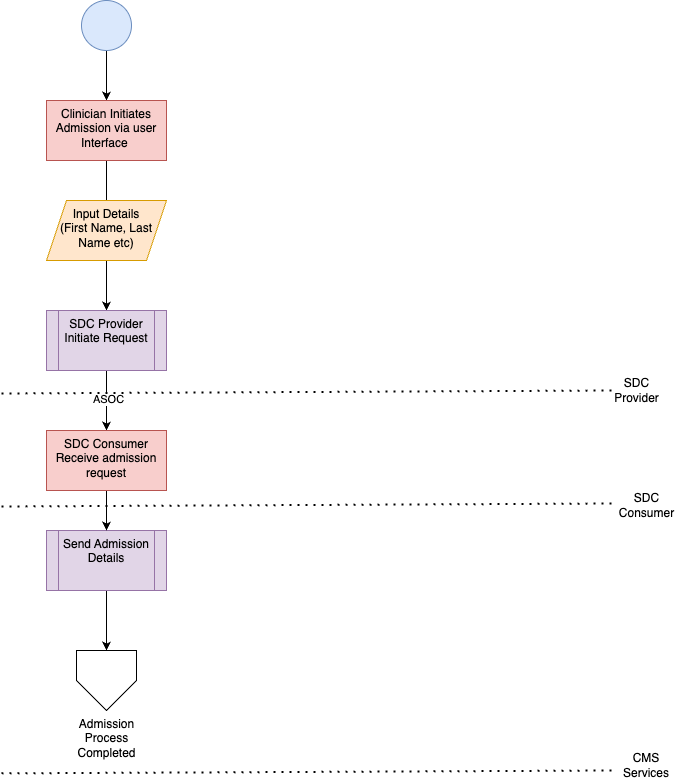

The diagram above was exported from draw.io. Its source (the exported page's mxGraphModel, read from the mxfile embedded in the PNG):
<mxGraphModel dx="1026" dy="684" grid="1" gridSize="10" guides="1" tooltips="1" connect="1" arrows="1" fold="1" page="1" pageScale="1" pageWidth="827" pageHeight="1169" math="0" shadow="0">
  <root>
    <mxCell id="KeCUPi3d-6ArRaqZZZ4L-0" />
    <mxCell id="KeCUPi3d-6ArRaqZZZ4L-1" parent="KeCUPi3d-6ArRaqZZZ4L-0" />
    <mxCell id="KeCUPi3d-6ArRaqZZZ4L-2" value="" style="edgeStyle=orthogonalEdgeStyle;rounded=0;orthogonalLoop=1;jettySize=auto;html=1;" edge="1" parent="KeCUPi3d-6ArRaqZZZ4L-1" source="KeCUPi3d-6ArRaqZZZ4L-3" target="KeCUPi3d-6ArRaqZZZ4L-5">
      <mxGeometry relative="1" as="geometry" />
    </mxCell>
    <mxCell id="KeCUPi3d-6ArRaqZZZ4L-3" value="" style="verticalLabelPosition=bottom;verticalAlign=top;html=1;shape=mxgraph.flowchart.on-page_reference;fillColor=#dae8fc;strokeColor=#6c8ebf;" vertex="1" parent="KeCUPi3d-6ArRaqZZZ4L-1">
      <mxGeometry x="120" y="80" width="50" height="50" as="geometry" />
    </mxCell>
    <mxCell id="KeCUPi3d-6ArRaqZZZ4L-4" value="" style="edgeStyle=orthogonalEdgeStyle;rounded=0;orthogonalLoop=1;jettySize=auto;html=1;" edge="1" parent="KeCUPi3d-6ArRaqZZZ4L-1" source="KeCUPi3d-6ArRaqZZZ4L-5">
      <mxGeometry relative="1" as="geometry">
        <mxPoint x="145" y="300" as="targetPoint" />
      </mxGeometry>
    </mxCell>
    <mxCell id="KeCUPi3d-6ArRaqZZZ4L-5" value="Clinician Initiates Admission via user Interface&amp;nbsp;" style="whiteSpace=wrap;html=1;verticalAlign=top;fillColor=#f8cecc;strokeColor=#b85450;" vertex="1" parent="KeCUPi3d-6ArRaqZZZ4L-1">
      <mxGeometry x="85" y="180" width="120" height="60" as="geometry" />
    </mxCell>
    <mxCell id="KeCUPi3d-6ArRaqZZZ4L-6" value="" style="edgeStyle=orthogonalEdgeStyle;rounded=0;orthogonalLoop=1;jettySize=auto;html=1;exitX=0.5;exitY=0;exitDx=0;exitDy=0;entryX=0.5;entryY=0;entryDx=0;entryDy=0;" edge="1" parent="KeCUPi3d-6ArRaqZZZ4L-1" source="KeCUPi3d-6ArRaqZZZ4L-8" target="KeCUPi3d-6ArRaqZZZ4L-8">
      <mxGeometry relative="1" as="geometry">
        <mxPoint x="145" y="310" as="sourcePoint" />
      </mxGeometry>
    </mxCell>
    <mxCell id="KeCUPi3d-6ArRaqZZZ4L-7" value="" style="edgeStyle=orthogonalEdgeStyle;rounded=0;orthogonalLoop=1;jettySize=auto;html=1;" edge="1" parent="KeCUPi3d-6ArRaqZZZ4L-1" source="KeCUPi3d-6ArRaqZZZ4L-8" target="KeCUPi3d-6ArRaqZZZ4L-30">
      <mxGeometry relative="1" as="geometry" />
    </mxCell>
    <mxCell id="KeCUPi3d-6ArRaqZZZ4L-8" value="Input Details&lt;br&gt;(First Name, Last Name etc)" style="shape=parallelogram;perimeter=parallelogramPerimeter;whiteSpace=wrap;html=1;fixedSize=1;verticalAlign=top;fillColor=#ffe6cc;strokeColor=#d79b00;" vertex="1" parent="KeCUPi3d-6ArRaqZZZ4L-1">
      <mxGeometry x="85" y="280" width="120" height="60" as="geometry" />
    </mxCell>
    <mxCell id="KeCUPi3d-6ArRaqZZZ4L-9" value="" style="edgeStyle=orthogonalEdgeStyle;rounded=0;orthogonalLoop=1;jettySize=auto;html=1;entryX=0.5;entryY=0;entryDx=0;entryDy=0;" edge="1" parent="KeCUPi3d-6ArRaqZZZ4L-1" source="KeCUPi3d-6ArRaqZZZ4L-10" target="7pfW2Q59IXB_lo_Pw7xS-0">
      <mxGeometry relative="1" as="geometry">
        <mxPoint x="145" y="723" as="targetPoint" />
      </mxGeometry>
    </mxCell>
    <mxCell id="KeCUPi3d-6ArRaqZZZ4L-10" value="Send Admission&lt;br&gt;Details" style="shape=process;whiteSpace=wrap;html=1;backgroundOutline=1;verticalAlign=top;fillColor=#e1d5e7;strokeColor=#9673a6;" vertex="1" parent="KeCUPi3d-6ArRaqZZZ4L-1">
      <mxGeometry x="85" y="610" width="120" height="60" as="geometry" />
    </mxCell>
    <mxCell id="KeCUPi3d-6ArRaqZZZ4L-24" value="" style="endArrow=none;dashed=1;html=1;dashPattern=1 3;strokeWidth=2;rounded=0;" edge="1" parent="KeCUPi3d-6ArRaqZZZ4L-1">
      <mxGeometry width="50" height="50" relative="1" as="geometry">
        <mxPoint x="40" y="852.8600000000001" as="sourcePoint" />
        <mxPoint x="650" y="850.0006250000001" as="targetPoint" />
      </mxGeometry>
    </mxCell>
    <mxCell id="KeCUPi3d-6ArRaqZZZ4L-25" value="CMS Services" style="text;html=1;align=center;verticalAlign=middle;whiteSpace=wrap;rounded=0;" vertex="1" parent="KeCUPi3d-6ArRaqZZZ4L-1">
      <mxGeometry x="655" y="830" width="60" height="30" as="geometry" />
    </mxCell>
    <mxCell id="KeCUPi3d-6ArRaqZZZ4L-28" value="" style="edgeStyle=orthogonalEdgeStyle;rounded=0;orthogonalLoop=1;jettySize=auto;html=1;" edge="1" parent="KeCUPi3d-6ArRaqZZZ4L-1" source="KeCUPi3d-6ArRaqZZZ4L-30" target="KeCUPi3d-6ArRaqZZZ4L-32">
      <mxGeometry relative="1" as="geometry" />
    </mxCell>
    <mxCell id="KeCUPi3d-6ArRaqZZZ4L-29" value="ASOC" style="edgeLabel;html=1;align=center;verticalAlign=middle;resizable=0;points=[];" vertex="1" connectable="0" parent="KeCUPi3d-6ArRaqZZZ4L-28">
      <mxGeometry x="-0.08" y="1" relative="1" as="geometry">
        <mxPoint as="offset" />
      </mxGeometry>
    </mxCell>
    <mxCell id="KeCUPi3d-6ArRaqZZZ4L-30" value="SDC Provider&lt;br&gt;Initiate Request" style="shape=process;whiteSpace=wrap;html=1;backgroundOutline=1;verticalAlign=top;fillColor=#e1d5e7;strokeColor=#9673a6;" vertex="1" parent="KeCUPi3d-6ArRaqZZZ4L-1">
      <mxGeometry x="85" y="390" width="120" height="60" as="geometry" />
    </mxCell>
    <mxCell id="KeCUPi3d-6ArRaqZZZ4L-31" value="" style="edgeStyle=orthogonalEdgeStyle;rounded=0;orthogonalLoop=1;jettySize=auto;html=1;" edge="1" parent="KeCUPi3d-6ArRaqZZZ4L-1" source="KeCUPi3d-6ArRaqZZZ4L-32" target="KeCUPi3d-6ArRaqZZZ4L-10">
      <mxGeometry relative="1" as="geometry" />
    </mxCell>
    <mxCell id="KeCUPi3d-6ArRaqZZZ4L-32" value="SDC Consumer&lt;br&gt;Receive admission request" style="whiteSpace=wrap;html=1;verticalAlign=top;fillColor=#f8cecc;strokeColor=#b85450;" vertex="1" parent="KeCUPi3d-6ArRaqZZZ4L-1">
      <mxGeometry x="85" y="510" width="120" height="60" as="geometry" />
    </mxCell>
    <mxCell id="KeCUPi3d-6ArRaqZZZ4L-33" value="" style="endArrow=none;dashed=1;html=1;dashPattern=1 3;strokeWidth=2;rounded=0;" edge="1" parent="KeCUPi3d-6ArRaqZZZ4L-1">
      <mxGeometry width="50" height="50" relative="1" as="geometry">
        <mxPoint x="40" y="473" as="sourcePoint" />
        <mxPoint x="650" y="470" as="targetPoint" />
      </mxGeometry>
    </mxCell>
    <mxCell id="KeCUPi3d-6ArRaqZZZ4L-34" value="SDC&lt;br&gt;Provider" style="text;html=1;align=center;verticalAlign=middle;resizable=0;points=[];autosize=1;strokeColor=none;fillColor=none;" vertex="1" parent="KeCUPi3d-6ArRaqZZZ4L-1">
      <mxGeometry x="640" y="450" width="70" height="40" as="geometry" />
    </mxCell>
    <mxCell id="KeCUPi3d-6ArRaqZZZ4L-35" value="" style="endArrow=none;dashed=1;html=1;dashPattern=1 3;strokeWidth=2;rounded=0;" edge="1" parent="KeCUPi3d-6ArRaqZZZ4L-1">
      <mxGeometry width="50" height="50" relative="1" as="geometry">
        <mxPoint x="40" y="586" as="sourcePoint" />
        <mxPoint x="650" y="583" as="targetPoint" />
      </mxGeometry>
    </mxCell>
    <mxCell id="KeCUPi3d-6ArRaqZZZ4L-36" value="SDC&lt;br&gt;Consumer" style="text;html=1;align=center;verticalAlign=middle;resizable=0;points=[];autosize=1;strokeColor=none;fillColor=none;" vertex="1" parent="KeCUPi3d-6ArRaqZZZ4L-1">
      <mxGeometry x="645" y="565" width="80" height="40" as="geometry" />
    </mxCell>
    <mxCell id="7pfW2Q59IXB_lo_Pw7xS-0" value="Admission&lt;br&gt;Process&lt;br&gt;Completed" style="verticalLabelPosition=bottom;verticalAlign=top;html=1;shape=offPageConnector;rounded=0;size=0.5;" vertex="1" parent="KeCUPi3d-6ArRaqZZZ4L-1">
      <mxGeometry x="115" y="730" width="60" height="60" as="geometry" />
    </mxCell>
  </root>
</mxGraphModel>